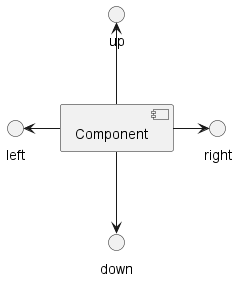

The diagram above was rendered by PlantUML. Its source (embedded in the PNG):
@startuml
[Component] -left-> left
[Component] -right-> right
[Component] -up-> up
[Component] -down-> down
@enduml